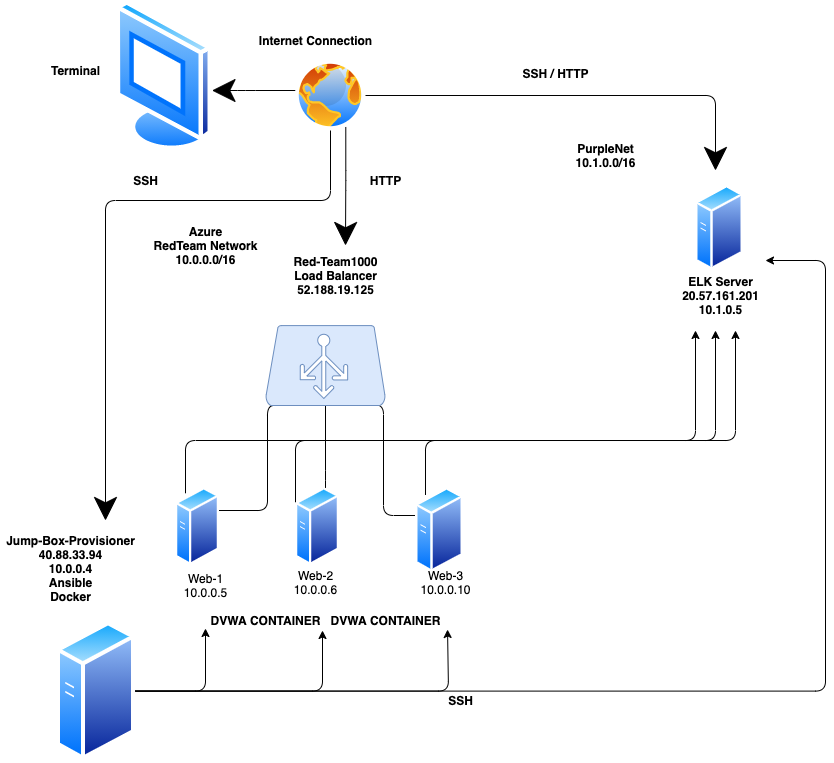

The diagram above was exported from draw.io. Its source (the exported page's mxGraphModel, read from the mxfile embedded in the PNG):
<mxGraphModel dx="963" dy="950" grid="1" gridSize="10" guides="1" tooltips="1" connect="1" arrows="1" fold="1" page="1" pageScale="1" pageWidth="1100" pageHeight="850" math="0" shadow="0">
  <root>
    <mxCell id="0" />
    <mxCell id="1" parent="0" />
    <mxCell id="l1C8XGJBY4X-oQYi_0gO-11" style="edgeStyle=orthogonalEdgeStyle;curved=0;rounded=1;sketch=0;orthogonalLoop=1;jettySize=auto;html=1;exitX=0.125;exitY=1;exitDx=0;exitDy=0;exitPerimeter=0;" parent="1" source="l1C8XGJBY4X-oQYi_0gO-14" edge="1">
      <mxGeometry relative="1" as="geometry">
        <mxPoint x="250" y="545" as="targetPoint" />
        <Array as="points">
          <mxPoint x="312" y="435" />
          <mxPoint x="312" y="540" />
          <mxPoint x="250" y="540" />
        </Array>
      </mxGeometry>
    </mxCell>
    <mxCell id="l1C8XGJBY4X-oQYi_0gO-12" style="edgeStyle=orthogonalEdgeStyle;curved=0;rounded=1;sketch=0;orthogonalLoop=1;jettySize=auto;html=1;exitX=0.5;exitY=1;exitDx=0;exitDy=0;exitPerimeter=0;" parent="1" source="l1C8XGJBY4X-oQYi_0gO-14" edge="1">
      <mxGeometry relative="1" as="geometry">
        <mxPoint x="370" y="545" as="targetPoint" />
        <Array as="points">
          <mxPoint x="370" y="510" />
          <mxPoint x="370" y="510" />
        </Array>
      </mxGeometry>
    </mxCell>
    <mxCell id="l1C8XGJBY4X-oQYi_0gO-13" style="edgeStyle=orthogonalEdgeStyle;curved=0;rounded=1;sketch=0;orthogonalLoop=1;jettySize=auto;html=1;exitX=0.833;exitY=0.988;exitDx=0;exitDy=0;exitPerimeter=0;endSize=12;" parent="1" source="l1C8XGJBY4X-oQYi_0gO-14" edge="1">
      <mxGeometry relative="1" as="geometry">
        <mxPoint x="490" y="545" as="targetPoint" />
        <Array as="points">
          <mxPoint x="428" y="434" />
          <mxPoint x="428" y="545" />
        </Array>
      </mxGeometry>
    </mxCell>
    <mxCell id="l1C8XGJBY4X-oQYi_0gO-14" value="" style="verticalLabelPosition=bottom;html=1;verticalAlign=top;align=center;shape=mxgraph.azure.azure_load_balancer;fillColor=#dae8fc;strokeColor=#6c8ebf;" parent="1" vertex="1">
      <mxGeometry x="310" y="355" width="120" height="80" as="geometry" />
    </mxCell>
    <mxCell id="l1C8XGJBY4X-oQYi_0gO-41" style="edgeStyle=orthogonalEdgeStyle;rounded=1;sketch=0;orthogonalLoop=1;jettySize=auto;html=1;" parent="1" source="l1C8XGJBY4X-oQYi_0gO-15" edge="1">
      <mxGeometry relative="1" as="geometry">
        <mxPoint x="740" y="360" as="targetPoint" />
        <Array as="points">
          <mxPoint x="230" y="470" />
          <mxPoint x="740" y="470" />
        </Array>
      </mxGeometry>
    </mxCell>
    <mxCell id="l1C8XGJBY4X-oQYi_0gO-15" value="" style="aspect=fixed;perimeter=ellipsePerimeter;html=1;align=center;shadow=0;dashed=0;spacingTop=3;image;image=img/lib/active_directory/generic_server.svg;rounded=0;sketch=0;" parent="1" vertex="1">
      <mxGeometry x="220" y="516.43" width="44" height="78.57" as="geometry" />
    </mxCell>
    <mxCell id="l1C8XGJBY4X-oQYi_0gO-39" style="edgeStyle=orthogonalEdgeStyle;rounded=1;sketch=0;orthogonalLoop=1;jettySize=auto;html=1;" parent="1" source="l1C8XGJBY4X-oQYi_0gO-16" edge="1">
      <mxGeometry relative="1" as="geometry">
        <mxPoint x="760" y="360" as="targetPoint" />
        <Array as="points">
          <mxPoint x="340" y="470" />
          <mxPoint x="760" y="470" />
        </Array>
      </mxGeometry>
    </mxCell>
    <mxCell id="l1C8XGJBY4X-oQYi_0gO-16" value="" style="aspect=fixed;perimeter=ellipsePerimeter;html=1;align=center;shadow=0;dashed=0;spacingTop=3;image;image=img/lib/active_directory/generic_server.svg;rounded=0;sketch=0;" parent="1" vertex="1">
      <mxGeometry x="340" y="516.43" width="44" height="78.57" as="geometry" />
    </mxCell>
    <mxCell id="l1C8XGJBY4X-oQYi_0gO-36" style="edgeStyle=orthogonalEdgeStyle;rounded=1;sketch=0;orthogonalLoop=1;jettySize=auto;html=1;" parent="1" source="l1C8XGJBY4X-oQYi_0gO-17" edge="1">
      <mxGeometry relative="1" as="geometry">
        <mxPoint x="780" y="360" as="targetPoint" />
        <Array as="points">
          <mxPoint x="470" y="470" />
          <mxPoint x="780" y="470" />
        </Array>
      </mxGeometry>
    </mxCell>
    <mxCell id="l1C8XGJBY4X-oQYi_0gO-17" value="" style="aspect=fixed;perimeter=ellipsePerimeter;html=1;align=center;shadow=0;dashed=0;spacingTop=3;image;image=img/lib/active_directory/generic_server.svg;rounded=0;sketch=0;" parent="1" vertex="1">
      <mxGeometry x="460" y="516.4300000000001" width="48" height="85.71" as="geometry" />
    </mxCell>
    <mxCell id="l1C8XGJBY4X-oQYi_0gO-18" value="Web-1&lt;br&gt;10.0.0.5" style="text;html=1;align=center;verticalAlign=middle;resizable=0;points=[];autosize=1;" parent="1" vertex="1">
      <mxGeometry x="220" y="600" width="60" height="30" as="geometry" />
    </mxCell>
    <mxCell id="l1C8XGJBY4X-oQYi_0gO-19" value="&lt;br&gt;Web-2&lt;br&gt;10.0.0.6" style="text;html=1;align=center;verticalAlign=middle;resizable=0;points=[];autosize=1;" parent="1" vertex="1">
      <mxGeometry x="330" y="580" width="60" height="50" as="geometry" />
    </mxCell>
    <mxCell id="l1C8XGJBY4X-oQYi_0gO-20" value="&lt;br&gt;Web-3&lt;br&gt;10.0.0.10" style="text;html=1;align=center;verticalAlign=middle;resizable=0;points=[];autosize=1;" parent="1" vertex="1">
      <mxGeometry x="455" y="580" width="70" height="50" as="geometry" />
    </mxCell>
    <mxCell id="l1C8XGJBY4X-oQYi_0gO-21" value="&lt;b&gt;Red-Team1000&lt;br&gt;Load Balancer&lt;br&gt;52.188.19.125&lt;/b&gt;" style="text;html=1;align=center;verticalAlign=middle;resizable=0;points=[];autosize=1;" parent="1" vertex="1">
      <mxGeometry x="330" y="280" width="100" height="50" as="geometry" />
    </mxCell>
    <mxCell id="l1C8XGJBY4X-oQYi_0gO-22" value="&lt;b&gt;Azure&lt;br&gt;RedTeam Network&lt;br&gt;10.0.0.0/16&lt;/b&gt;" style="text;html=1;align=center;verticalAlign=middle;resizable=0;points=[];autosize=1;" parent="1" vertex="1">
      <mxGeometry x="190" y="250" width="120" height="50" as="geometry" />
    </mxCell>
    <mxCell id="l1C8XGJBY4X-oQYi_0gO-23" value="&lt;b&gt;PurpleNet&lt;br&gt;10.1.0.0/16&lt;/b&gt;" style="text;html=1;align=center;verticalAlign=middle;resizable=0;points=[];autosize=1;strokeWidth=14;" parent="1" vertex="1">
      <mxGeometry x="610" y="170" width="80" height="30" as="geometry" />
    </mxCell>
    <mxCell id="l1C8XGJBY4X-oQYi_0gO-24" value="" style="aspect=fixed;perimeter=ellipsePerimeter;html=1;align=center;shadow=0;dashed=0;spacingTop=3;image;image=img/lib/active_directory/generic_server.svg;rounded=0;sketch=0;strokeWidth=14;" parent="1" vertex="1">
      <mxGeometry x="740" y="214.29" width="48" height="85.71" as="geometry" />
    </mxCell>
    <mxCell id="l1C8XGJBY4X-oQYi_0gO-25" value="&lt;b&gt;ELK Server&lt;br&gt;20.57.161.201&lt;br&gt;10.1.0.5&lt;/b&gt;" style="text;html=1;align=center;verticalAlign=middle;resizable=0;points=[];autosize=1;strokeWidth=14;" parent="1" vertex="1">
      <mxGeometry x="720" y="300" width="90" height="50" as="geometry" />
    </mxCell>
    <mxCell id="l1C8XGJBY4X-oQYi_0gO-26" value="&lt;b&gt;Jump-Box-Provisioner&lt;br&gt;40.88.33.94&lt;br&gt;10.0.0.4&lt;br&gt;Ansible&lt;br&gt;Docker&lt;br&gt;&lt;br&gt;&lt;/b&gt;" style="text;html=1;align=center;verticalAlign=middle;resizable=0;points=[];autosize=1;" parent="1" vertex="1">
      <mxGeometry x="45" y="560" width="140" height="90" as="geometry" />
    </mxCell>
    <mxCell id="l1C8XGJBY4X-oQYi_0gO-32" style="edgeStyle=orthogonalEdgeStyle;rounded=1;sketch=0;orthogonalLoop=1;jettySize=auto;html=1;entryX=0;entryY=0.9;entryDx=0;entryDy=0;entryPerimeter=0;" parent="1" source="l1C8XGJBY4X-oQYi_0gO-27" target="Pnm6sGt1cBJkFOeM-PyS-20" edge="1">
      <mxGeometry relative="1" as="geometry">
        <Array as="points">
          <mxPoint x="250" y="721" />
        </Array>
        <mxPoint x="250" y="650" as="targetPoint" />
      </mxGeometry>
    </mxCell>
    <mxCell id="l1C8XGJBY4X-oQYi_0gO-33" style="edgeStyle=orthogonalEdgeStyle;rounded=1;sketch=0;orthogonalLoop=1;jettySize=auto;html=1;entryX=0.975;entryY=1;entryDx=0;entryDy=0;entryPerimeter=0;" parent="1" source="l1C8XGJBY4X-oQYi_0gO-27" target="Pnm6sGt1cBJkFOeM-PyS-20" edge="1">
      <mxGeometry relative="1" as="geometry">
        <Array as="points">
          <mxPoint x="367" y="721" />
        </Array>
        <mxPoint x="367" y="650" as="targetPoint" />
      </mxGeometry>
    </mxCell>
    <mxCell id="l1C8XGJBY4X-oQYi_0gO-34" style="edgeStyle=orthogonalEdgeStyle;rounded=1;sketch=0;orthogonalLoop=1;jettySize=auto;html=1;entryX=1.017;entryY=0.95;entryDx=0;entryDy=0;entryPerimeter=0;" parent="1" source="l1C8XGJBY4X-oQYi_0gO-27" target="Pnm6sGt1cBJkFOeM-PyS-21" edge="1">
      <mxGeometry relative="1" as="geometry">
        <Array as="points">
          <mxPoint x="493" y="721" />
        </Array>
        <mxPoint x="493" y="650" as="targetPoint" />
      </mxGeometry>
    </mxCell>
    <mxCell id="l1C8XGJBY4X-oQYi_0gO-35" style="edgeStyle=orthogonalEdgeStyle;rounded=1;sketch=0;orthogonalLoop=1;jettySize=auto;html=1;" parent="1" source="l1C8XGJBY4X-oQYi_0gO-27" edge="1">
      <mxGeometry relative="1" as="geometry">
        <mxPoint x="810" y="290" as="targetPoint" />
        <Array as="points">
          <mxPoint x="870" y="721" />
          <mxPoint x="870" y="290" />
        </Array>
      </mxGeometry>
    </mxCell>
    <mxCell id="l1C8XGJBY4X-oQYi_0gO-27" value="" style="aspect=fixed;perimeter=ellipsePerimeter;html=1;align=center;shadow=0;dashed=0;spacingTop=3;image;image=img/lib/active_directory/generic_server.svg;rounded=0;sketch=0;" parent="1" vertex="1">
      <mxGeometry x="101" y="650" width="79" height="141.08" as="geometry" />
    </mxCell>
    <mxCell id="l1C8XGJBY4X-oQYi_0gO-42" value="&lt;b&gt;SSH&lt;/b&gt;&lt;br&gt;" style="text;html=1;align=center;verticalAlign=middle;resizable=0;points=[];autosize=1;" parent="1" vertex="1">
      <mxGeometry x="485" y="720" width="40" height="20" as="geometry" />
    </mxCell>
    <mxCell id="l1C8XGJBY4X-oQYi_0gO-43" value="" style="aspect=fixed;perimeter=ellipsePerimeter;html=1;align=center;shadow=0;dashed=0;spacingTop=3;image;image=img/lib/active_directory/vista_terminal.svg;rounded=0;sketch=0;" parent="1" vertex="1">
      <mxGeometry x="160" y="30" width="97.5" height="150" as="geometry" />
    </mxCell>
    <mxCell id="l1C8XGJBY4X-oQYi_0gO-45" value="" style="edgeStyle=orthogonalEdgeStyle;rounded=1;sketch=0;orthogonalLoop=1;jettySize=auto;html=1;endSize=21;" parent="1" source="l1C8XGJBY4X-oQYi_0gO-44" target="l1C8XGJBY4X-oQYi_0gO-43" edge="1">
      <mxGeometry relative="1" as="geometry">
        <Array as="points">
          <mxPoint x="290" y="120" />
          <mxPoint x="290" y="120" />
        </Array>
      </mxGeometry>
    </mxCell>
    <mxCell id="l1C8XGJBY4X-oQYi_0gO-47" style="edgeStyle=orthogonalEdgeStyle;rounded=1;sketch=0;orthogonalLoop=1;jettySize=auto;html=1;endSize=21;" parent="1" source="l1C8XGJBY4X-oQYi_0gO-44" edge="1">
      <mxGeometry relative="1" as="geometry">
        <mxPoint x="150" y="550" as="targetPoint" />
        <Array as="points">
          <mxPoint x="375" y="230" />
          <mxPoint x="150" y="230" />
        </Array>
      </mxGeometry>
    </mxCell>
    <mxCell id="l1C8XGJBY4X-oQYi_0gO-48" style="edgeStyle=orthogonalEdgeStyle;rounded=1;sketch=0;orthogonalLoop=1;jettySize=auto;html=1;endSize=21;" parent="1" source="l1C8XGJBY4X-oQYi_0gO-44" edge="1">
      <mxGeometry relative="1" as="geometry">
        <mxPoint x="760" y="200" as="targetPoint" />
      </mxGeometry>
    </mxCell>
    <mxCell id="Pnm6sGt1cBJkFOeM-PyS-1" style="edgeStyle=orthogonalEdgeStyle;rounded=1;sketch=0;orthogonalLoop=1;jettySize=auto;html=1;exitX=0.75;exitY=1;exitDx=0;exitDy=0;entryX=0.6;entryY=-0.1;entryDx=0;entryDy=0;entryPerimeter=0;endSize=21;" edge="1" parent="1" source="l1C8XGJBY4X-oQYi_0gO-44" target="l1C8XGJBY4X-oQYi_0gO-21">
      <mxGeometry relative="1" as="geometry" />
    </mxCell>
    <mxCell id="l1C8XGJBY4X-oQYi_0gO-44" value="" style="aspect=fixed;perimeter=ellipsePerimeter;html=1;align=center;shadow=0;dashed=0;spacingTop=3;image;image=img/lib/active_directory/internet_globe.svg;rounded=0;sketch=0;" parent="1" vertex="1">
      <mxGeometry x="340" y="90" width="70" height="70" as="geometry" />
    </mxCell>
    <mxCell id="Pnm6sGt1cBJkFOeM-PyS-2" value="&lt;b&gt;Terminal&lt;br&gt;&lt;/b&gt;" style="text;html=1;align=center;verticalAlign=middle;resizable=0;points=[];autosize=1;" vertex="1" parent="1">
      <mxGeometry x="90" y="90" width="60" height="20" as="geometry" />
    </mxCell>
    <mxCell id="Pnm6sGt1cBJkFOeM-PyS-3" value="&lt;b&gt;Internet Connection&lt;/b&gt;" style="text;html=1;align=center;verticalAlign=middle;resizable=0;points=[];autosize=1;" vertex="1" parent="1">
      <mxGeometry x="295" y="60" width="130" height="20" as="geometry" />
    </mxCell>
    <mxCell id="Pnm6sGt1cBJkFOeM-PyS-17" value="&lt;b&gt;SSH&lt;/b&gt;" style="text;html=1;align=center;verticalAlign=middle;resizable=0;points=[];autosize=1;" vertex="1" parent="1">
      <mxGeometry x="170" y="200" width="40" height="20" as="geometry" />
    </mxCell>
    <mxCell id="Pnm6sGt1cBJkFOeM-PyS-18" value="&lt;b&gt;SSH / HTTP&lt;br&gt;&lt;br&gt;&lt;/b&gt;" style="text;html=1;align=center;verticalAlign=middle;resizable=0;points=[];autosize=1;" vertex="1" parent="1">
      <mxGeometry x="560" y="95" width="80" height="30" as="geometry" />
    </mxCell>
    <mxCell id="Pnm6sGt1cBJkFOeM-PyS-19" value="&lt;b&gt;HTTP&lt;/b&gt;" style="text;html=1;align=center;verticalAlign=middle;resizable=0;points=[];autosize=1;" vertex="1" parent="1">
      <mxGeometry x="405" y="200" width="50" height="20" as="geometry" />
    </mxCell>
    <mxCell id="Pnm6sGt1cBJkFOeM-PyS-20" value="&lt;b&gt;DVWA CONTAINER&lt;/b&gt;" style="text;html=1;align=center;verticalAlign=middle;resizable=0;points=[];autosize=1;" vertex="1" parent="1">
      <mxGeometry x="250" y="640" width="120" height="20" as="geometry" />
    </mxCell>
    <mxCell id="Pnm6sGt1cBJkFOeM-PyS-21" value="&lt;b&gt;DVWA CONTAINER&lt;/b&gt;" style="text;html=1;align=center;verticalAlign=middle;resizable=0;points=[];autosize=1;" vertex="1" parent="1">
      <mxGeometry x="370" y="640" width="120" height="20" as="geometry" />
    </mxCell>
  </root>
</mxGraphModel>